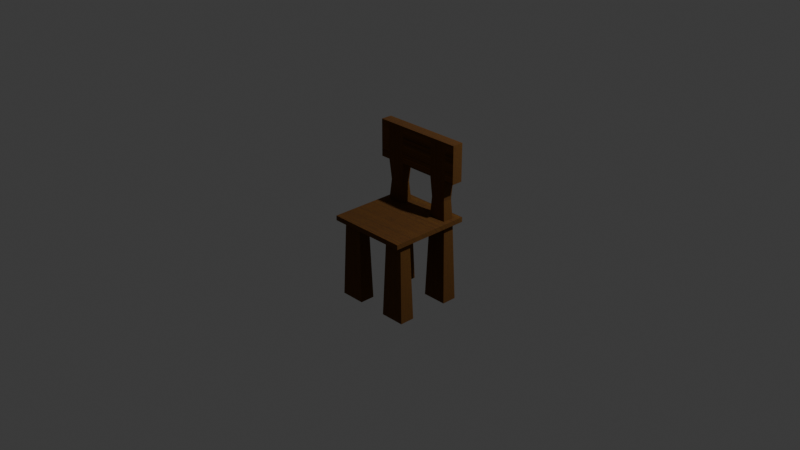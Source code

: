 # Source: Chair.blend  (saved by Blender 4.4.32; exported with 4.5.12 LTS)
import bpy
from mathutils import Matrix  # noqa: F401  (used for matrix-valued properties, if any)

bpy.ops.wm.read_factory_settings(use_empty=True)
scene = bpy.context.scene
scene.name = 'Scene'

# ---- collections
col_collection = bpy.data.collections.new('Collection'); scene.collection.children.link(col_collection)

# ---- images (referenced by path relative to the original .blend; pixels are not part of the script)
import os
ASSET_DIR = os.environ.get("B2B_ASSET_DIR", "")  # directory of the original .blend (textures are referenced by path, not embedded)
HERE = os.path.dirname(os.path.abspath(__file__))  # packed textures are extracted next to this script under _unpacked/

def load_image(name, relpath, width, height, colorspace="sRGB"):
    """Load a texture the original file referenced (path relative to the .blend, or extracted next to this script)."""
    p = next((c for c in (os.path.join(HERE, relpath), os.path.join(ASSET_DIR, relpath)) if relpath and os.path.exists(c)), "")
    if p:
        img = bpy.data.images.load(p, check_existing=True)
        img.name = name
    else:  # same state as the original file: an image datablock whose file is absent (Cycles renders it pink)
        img = bpy.data.images.new(name, width, height)
        img.source = "FILE"
        img.filepath = "//" + (relpath or name)
    img.colorspace_settings.name = colorspace
    return img
img_woodtexture2_jpg = load_image('WoodTexture2.jpg', '_unpacked/WoodTexture2.f4f19cf8.jpg', 2400, 1600, 'sRGB')

# ---- materials (node trees are filled in below, after node groups)
mat_material_001 = bpy.data.materials.new('Material.001')

# ---- material node trees
mat_material_001.use_nodes = True; mat_material_001.node_tree.nodes.clear()
_N = mat_material_001.node_tree.nodes; _L = mat_material_001.node_tree.links
n0 = _N.new('ShaderNodeBsdfPrincipled'); n0.name = 'Principled BSDF'; n0.location = (10, 300)
n0.inputs[19].default_value = 1.0
n0.inputs[20].default_value = 1.0
n0.inputs[22].default_value = (0.2774, 0.1592, 0.01517, 1.0)
n1 = _N.new('ShaderNodeOutputMaterial'); n1.name = 'Material Output'; n1.location = (300, 300)
n2 = _N.new('ShaderNodeTexImage'); n2.name = 'Image Texture'; n2.location = (-280, 280)
n2.image = img_woodtexture2_jpg
_L.new(n0.outputs[0], n1.inputs[0])
_L.new(n2.outputs[0], n0.inputs[0])
n1.is_active_output = True

# ---- world
world_world = bpy.data.worlds.new('World'); scene.world = world_world
world_world.use_nodes = True; world_world.node_tree.nodes.clear()
_N = world_world.node_tree.nodes; _L = world_world.node_tree.links
n0 = _N.new('ShaderNodeOutputWorld'); n0.name = 'World Output'; n0.location = (300, 300)
n1 = _N.new('ShaderNodeBackground'); n1.name = 'Background'; n1.location = (10, 300)
n1.inputs[0].default_value = (0.05088, 0.05088, 0.05088, 1.0)
_L.new(n1.outputs[0], n0.inputs[0])
n0.is_active_output = True
world_world.color = (0.05088, 0.05088, 0.05088)
world_world.sun_shadow_jitter_overblur = 0.0

# ---- cameras
cam_camera = bpy.data.cameras.new('Camera')
cam_camera.clip_end = 100.0
cam_camera.ortho_scale = 7.314

# ---- lights
light_light = bpy.data.lights.new('Light', 'POINT')
light_light.energy = 1000.0
light_light.shadow_soft_size = 0.1

# ---- meshes
me_cube_001 = bpy.data.meshes.new('Cube.001')
me_cube_001.from_pydata([(-1.0, -1.0, -1.0), (-1.0, -1.0, 1.0), (-1.0, 1.0, -1.0), (-1.0, 1.0, 1.0), (1.0, -1.0, -1.0), (1.0, -1.0, 1.0), (1.0, 1.0, -1.0), (1.0, 1.0, 1.0)], [], [(0, 1, 3, 2), (2, 3, 7, 6), (6, 7, 5, 4), (4, 5, 1, 0), (2, 6, 4, 0), (7, 3, 1, 5)])
_uv = me_cube_001.uv_layers.new(name='UVMap')
_uv.uv.foreach_set('vector', [0.375, 0.0, 0.625, 0.0, 0.625, 0.25, 0.375, 0.25, 0.375, 0.25, 0.625, 0.25, 0.625, 0.5, 0.375, 0.5, 0.375, 0.5, 0.625, 0.5, 0.625, 0.75, 0.375, 0.75, 0.375, 0.75, 0.625, 0.75, 0.625, 1.0, 0.375, 1.0, 0.125, 0.5, 0.375, 0.5, 0.375, 0.75, 0.125, 0.75, 0.625, 0.5, 0.875, 0.5, 0.875, 0.75, 0.625, 0.75])
me_cube_001.materials.append(mat_material_001)
me_cube_001.materials.append(None)
me_cube_001.update()
me_cube_010 = bpy.data.meshes.new('Cube.010')
me_cube_010.from_pydata([(-1.0, -1.0, -1.0), (-1.0, -1.0, 1.0), (-1.0, 1.0, -1.0), (-1.0, 1.0, 1.0), (1.0, -1.0, -1.0), (1.0, -1.0, 1.0), (1.0, 1.0, -1.0), (1.0, 1.0, 1.0), (4.927, -1.0, -1.0), (4.927, -1.0, 1.0), (4.927, 1.0, -1.0), (4.927, 1.0, 1.0), (6.927, -1.0, -1.0), (6.927, -1.0, 1.0), (6.927, 1.0, -1.0), (6.927, 1.0, 1.0), (-1.0, -1.0, -0.04331), (-1.0, 1.0, -0.04331), (1.0, 1.0, -0.04331), (1.0, -1.0, -0.04331), (4.927, -1.0, -0.04242), (4.927, 1.0, -0.04242), (6.927, 1.0, -0.04242), (6.927, -1.0, -0.04242), (4.931, -1.0, -1.0), (4.931, 1.0, -1.0), (4.931, 1.0, -0.04331), (4.931, -1.0, -0.04331), (7.996, -1.0, -1.0), (7.996, 1.0, -1.0), (7.996, 1.0, -0.04242), (7.996, -1.0, -0.04242), (-2.059, -1.0, -1.0), (-2.059, 1.0, -1.0), (-2.059, -1.0, -0.04331), (-2.059, 1.0, -0.04331), (-0.7813, -0.7813, 0.4783), (-0.7813, 0.7813, 0.4783), (0.7813, 0.7813, 0.4783), (0.7813, -0.7813, 0.4783), (5.099, -0.829, 0.4788), (5.099, 0.829, 0.4788), (6.756, 0.829, 0.4788), (6.756, -0.829, 0.4788)], [], [(36, 1, 3, 37), (37, 3, 7, 38), (38, 7, 5, 39), (39, 5, 1, 36), (2, 6, 4, 0), (7, 3, 1, 5), (40, 9, 11, 41), (41, 11, 15, 42), (42, 15, 13, 43), (43, 13, 9, 40), (10, 14, 12, 8), (15, 11, 9, 13), (4, 19, 16, 0), (19, 4, 24, 27), (2, 17, 18, 6), (2, 0, 32, 33), (12, 23, 20, 8), (14, 22, 30, 29), (10, 21, 22, 14), (8, 20, 21, 10), (25, 26, 27, 24), (4, 6, 25, 24), (18, 19, 27, 26), (6, 18, 26, 25), (29, 30, 31, 28), (23, 12, 28, 31), (12, 14, 29, 28), (22, 23, 31, 30), (32, 34, 35, 33), (16, 17, 35, 34), (17, 2, 33, 35), (0, 16, 34, 32), (19, 39, 36, 16), (18, 38, 39, 19), (17, 37, 38, 18), (16, 36, 37, 17), (23, 43, 40, 20), (22, 42, 43, 23), (21, 41, 42, 22), (20, 40, 41, 21)])
_uv = me_cube_010.uv_layers.new(name='UVMap')
_uv.uv.foreach_set('vector', [0.5598, 0.0, 0.625, 0.0, 0.625, 0.25, 0.5598, 0.25, 0.5598, 0.25, 0.625, 0.25, 0.625, 0.5, 0.5598, 0.5, 0.5598, 0.5, 0.625, 0.5, 0.625, 0.75, 0.5598, 0.75, 0.5598, 0.75, 0.625, 0.75, 0.625, 1.0, 0.5598, 1.0, 0.125, 0.5, 0.375, 0.5, 0.375, 0.75, 0.125, 0.75, 0.625, 0.5, 0.875, 0.5, 0.875, 0.75, 0.625, 0.75, 0.5598, 0.0, 0.625, 0.0, 0.625, 0.25, 0.5598, 0.25, 0.5598, 0.25, 0.625, 0.25, 0.625, 0.5, 0.5598, 0.5, 0.5598, 0.5, 0.625, 0.5, 0.625, 0.75, 0.5598, 0.75, 0.5598, 0.75, 0.625, 0.75, 0.625, 1.0, 0.5598, 1.0, 0.125, 0.5, 0.375, 0.5, 0.375, 0.75, 0.125, 0.75, 0.625, 0.5, 0.875, 0.5, 0.875, 0.75, 0.625, 0.75, 0.375, 0.75, 0.4946, 0.75, 0.4946, 1.0, 0.375, 1.0, 0.4946, 0.75, 0.375, 0.75, 0.375, 0.75, 0.4946, 0.75, 0.375, 0.25, 0.4946, 0.25, 0.4946, 0.5, 0.375, 0.5, 0.125, 0.5, 0.125, 0.75, 0.125, 0.75, 0.125, 0.5, 0.375, 0.75, 0.4947, 0.75, 0.4947, 1.0, 0.375, 1.0, 0.375, 0.5, 0.4947, 0.5, 0.4947, 0.5, 0.375, 0.5, 0.375, 0.25, 0.4947, 0.25, 0.4947, 0.5, 0.375, 0.5, 0.375, 0.0, 0.4947, 0.0, 0.4947, 0.25, 0.375, 0.25, 0.375, 0.5, 0.4946, 0.5, 0.4946, 0.75, 0.375, 0.75, 0.375, 0.75, 0.375, 0.5, 0.375, 0.5, 0.375, 0.75, 0.4946, 0.5, 0.4946, 0.75, 0.4946, 0.75, 0.4946, 0.5, 0.375, 0.5, 0.4946, 0.5, 0.4946, 0.5, 0.375, 0.5, 0.375, 0.5, 0.4947, 0.5, 0.4947, 0.75, 0.375, 0.75, 0.4947, 0.75, 0.375, 0.75, 0.375, 0.75, 0.4947, 0.75, 0.375, 0.75, 0.375, 0.5, 0.375, 0.5, 0.375, 0.75, 0.4947, 0.5, 0.4947, 0.75, 0.4947, 0.75, 0.4947, 0.5, 0.375, 0.0, 0.4946, 0.0, 0.4946, 0.25, 0.375, 0.25, 0.4946, 0.0, 0.4946, 0.25, 0.4946, 0.25, 0.4946, 0.0, 0.4946, 0.25, 0.375, 0.25, 0.375, 0.25, 0.4946, 0.25, 0.375, 1.0, 0.4946, 1.0, 0.4946, 1.0, 0.375, 1.0, 0.4946, 0.75, 0.5598, 0.75, 0.5598, 1.0, 0.4946, 1.0, 0.4946, 0.5, 0.5598, 0.5, 0.5598, 0.75, 0.4946, 0.75, 0.4946, 0.25, 0.5598, 0.25, 0.5598, 0.5, 0.4946, 0.5, 0.4946, 0.0, 0.5598, 0.0, 0.5598, 0.25, 0.4946, 0.25, 0.4947, 0.75, 0.5598, 0.75, 0.5598, 1.0, 0.4947, 1.0, 0.4947, 0.5, 0.5598, 0.5, 0.5598, 0.75, 0.4947, 0.75, 0.4947, 0.25, 0.5598, 0.25, 0.5598, 0.5, 0.4947, 0.5, 0.4947, 0.0, 0.5598, 0.0, 0.5598, 0.25, 0.4947, 0.25])
me_cube_010.materials.append(mat_material_001)
me_cube_010.update()
me_cube_013 = bpy.data.meshes.new('Cube.013')
me_cube_013.from_pydata([(-1.0, -1.0, -1.0), (-1.35, -1.35, 1.0), (-1.0, 1.0, -1.0), (-1.35, 1.35, 1.0), (1.0, -1.0, -1.0), (1.35, -1.35, 1.0), (1.0, 1.0, -1.0), (1.35, 1.35, 1.0), (4.927, -1.0, -1.0), (4.578, -1.35, 1.0), (4.927, 1.0, -1.0), (4.578, 1.35, 1.0), (6.927, -1.0, -1.0), (7.277, -1.35, 1.0), (6.927, 1.0, -1.0), (7.277, 1.35, 1.0), (-1.0, -10.8, -1.0), (-1.35, -11.14, 1.0), (-1.0, -8.795, -1.0), (-1.35, -8.446, 1.0), (1.0, -10.8, -1.0), (1.35, -11.14, 1.0), (1.0, -8.795, -1.0), (1.35, -8.446, 1.0), (4.927, -10.8, -1.0), (4.578, -11.14, 1.0), (4.927, -8.795, -1.0), (4.578, -8.446, 1.0), (6.927, -10.8, -1.0), (7.277, -11.14, 1.0), (6.927, -8.795, -1.0), (7.277, -8.446, 1.0)], [], [(0, 1, 3, 2), (2, 3, 7, 6), (6, 7, 5, 4), (4, 5, 1, 0), (2, 6, 4, 0), (7, 3, 1, 5), (8, 9, 11, 10), (10, 11, 15, 14), (14, 15, 13, 12), (12, 13, 9, 8), (10, 14, 12, 8), (15, 11, 9, 13), (16, 17, 19, 18), (18, 19, 23, 22), (22, 23, 21, 20), (20, 21, 17, 16), (18, 22, 20, 16), (23, 19, 17, 21), (24, 25, 27, 26), (26, 27, 31, 30), (30, 31, 29, 28), (28, 29, 25, 24), (26, 30, 28, 24), (31, 27, 25, 29)])
_uv = me_cube_013.uv_layers.new(name='UVMap')
_uv.uv.foreach_set('vector', [0.375, 0.0, 0.625, 0.0, 0.625, 0.25, 0.375, 0.25, 0.375, 0.25, 0.625, 0.25, 0.625, 0.5, 0.375, 0.5, 0.375, 0.5, 0.625, 0.5, 0.625, 0.75, 0.375, 0.75, 0.375, 0.75, 0.625, 0.75, 0.625, 1.0, 0.375, 1.0, 0.125, 0.5, 0.375, 0.5, 0.375, 0.75, 0.125, 0.75, 0.625, 0.5, 0.875, 0.5, 0.875, 0.75, 0.625, 0.75, 0.375, 0.0, 0.625, 0.0, 0.625, 0.25, 0.375, 0.25, 0.375, 0.25, 0.625, 0.25, 0.625, 0.5, 0.375, 0.5, 0.375, 0.5, 0.625, 0.5, 0.625, 0.75, 0.375, 0.75, 0.375, 0.75, 0.625, 0.75, 0.625, 1.0, 0.375, 1.0, 0.125, 0.5, 0.375, 0.5, 0.375, 0.75, 0.125, 0.75, 0.625, 0.5, 0.875, 0.5, 0.875, 0.75, 0.625, 0.75, 0.375, 0.0, 0.625, 0.0, 0.625, 0.25, 0.375, 0.25, 0.375, 0.25, 0.625, 0.25, 0.625, 0.5, 0.375, 0.5, 0.375, 0.5, 0.625, 0.5, 0.625, 0.75, 0.375, 0.75, 0.375, 0.75, 0.625, 0.75, 0.625, 1.0, 0.375, 1.0, 0.125, 0.5, 0.375, 0.5, 0.375, 0.75, 0.125, 0.75, 0.625, 0.5, 0.875, 0.5, 0.875, 0.75, 0.625, 0.75, 0.375, 0.0, 0.625, 0.0, 0.625, 0.25, 0.375, 0.25, 0.375, 0.25, 0.625, 0.25, 0.625, 0.5, 0.375, 0.5, 0.375, 0.5, 0.625, 0.5, 0.625, 0.75, 0.375, 0.75, 0.375, 0.75, 0.625, 0.75, 0.625, 1.0, 0.375, 1.0, 0.125, 0.5, 0.375, 0.5, 0.375, 0.75, 0.125, 0.75, 0.625, 0.5, 0.875, 0.5, 0.875, 0.75, 0.625, 0.75])
me_cube_013.materials.append(mat_material_001)
me_cube_013.update()

# ---- objects
ob_light = bpy.data.objects.new('Light', light_light)
ob_camera = bpy.data.objects.new('Camera', cam_camera)
ob_cube = bpy.data.objects.new('Cube', me_cube_001)
ob_cube_006 = bpy.data.objects.new('Cube.006', me_cube_010)
ob_cube_003 = bpy.data.objects.new('Cube.003', me_cube_013)

# ---- transforms, parenting, visibility, modifiers, constraints
ob_light.location = (4.076, 1.005, 5.904)
ob_light.rotation_euler = (0.6503, 0.05522, 1.866)
ob_light.lock_rotations_4d = False
ob_light.empty_display_type = 'ARROWS'
ob_light.color = (0.0, 0.0, 0.0, 0.0)
ob_light.lineart.crease_threshold = 0.0
ob_camera.location = (7.359, -6.926, 4.958)
ob_camera.rotation_euler = (1.109, 0.0, 0.8149)
ob_camera.lock_rotations_4d = False
ob_camera.empty_display_type = 'ARROWS'
ob_camera.color = (0.0, 0.0, 0.0, 0.0)
ob_camera.display_type = 'WIRE'
ob_camera.lineart.crease_threshold = 0.0
ob_cube.location = (0.0, 0.0, 0.0)
ob_cube.scale = (0.45, 0.45, -0.02635)
ob_cube_006.location = (-0.3, 0.3, 0.4474)
ob_cube_006.scale = (0.1012, 0.06125, -0.43)
ob_cube_003.location = (-0.3, 0.3, -0.44)
ob_cube_003.scale = (0.1012, 0.06125, -0.4558)

# ---- collection membership
col_collection.objects.link(ob_light)
col_collection.objects.link(ob_camera)
col_collection.objects.link(ob_cube)
col_collection.objects.link(ob_cube_006)
col_collection.objects.link(ob_cube_003)

# ---- scene / render settings (as saved in the file)
scene.camera = ob_camera
scene.frame_start = 1; scene.frame_end = 250; scene.frame_set(1)
scene.render.engine = 'BLENDER_EEVEE_NEXT'
bpy.context.view_layer.update()
